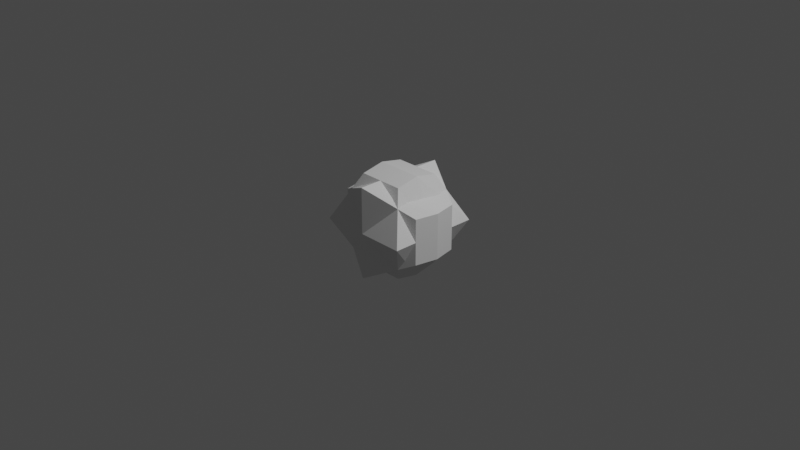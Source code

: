 # Source: powerUp.blend  (saved by Blender 3.6.11; exported with 4.5.12 LTS)
import bpy
from mathutils import Matrix  # noqa: F401  (used for matrix-valued properties, if any)

bpy.ops.wm.read_factory_settings(use_empty=True)
scene = bpy.context.scene
scene.name = 'Scene'

# ---- collections
col_collection = bpy.data.collections.new('Collection'); scene.collection.children.link(col_collection)

# ---- world
world_world = bpy.data.worlds.new('World'); scene.world = world_world
world_world.use_nodes = True; world_world.node_tree.nodes.clear()
_N = world_world.node_tree.nodes; _L = world_world.node_tree.links
n0 = _N.new('ShaderNodeOutputWorld'); n0.name = 'World Output'; n0.location = (300, 300)
n1 = _N.new('ShaderNodeBackground'); n1.name = 'Background'; n1.location = (10, 300)
n1.inputs[0].default_value = (0.05088, 0.05088, 0.05088, 1.0)
_L.new(n1.outputs[0], n0.inputs[0])
n0.is_active_output = True
world_world.color = (0.05088, 0.05088, 0.05088)
world_world.use_sun_shadow = False
world_world.sun_shadow_jitter_overblur = 0.0

# ---- cameras
cam_camera = bpy.data.cameras.new('Camera')
cam_camera.clip_end = 100.0
cam_camera.ortho_scale = 7.314

# ---- lights
light_light = bpy.data.lights.new('Light', 'POINT')
light_light.transmission_factor = 0.0
light_light.energy = 1000.0
light_light.shadow_soft_size = 0.1
light_light.shadow_maximum_resolution = 0.006
light_light.use_absolute_resolution = True

# ---- meshes
me_cube_001 = bpy.data.meshes.new('Cube.001')
me_cube_001.from_pydata([(-0.25, -0.25, -0.5), (-0.25, -0.25, 0.5), (-0.25, 0.25, -0.5), (-0.25, 0.25, 0.5), (0.25, -0.25, -0.5), (0.25, -0.25, 0.5), (0.25, 0.25, -0.5), (0.25, 0.25, 0.5), (-0.5, -0.5, 0.0), (-0.5, 0.5, 0.0), (0.5, 0.5, 0.0), (0.5, -0.5, 0.0), (0.0, 0.25, -0.5), (0.0, 0.25, 0.5), (0.0, -0.25, -0.5), (0.0, -0.25, 0.5), (0.0, -0.5, 0.0), (0.0, 0.5, 0.0), (-0.25, 0.0, -0.55), (-0.25, 0.0, 0.55), (0.25, 0.0, -0.55), (0.25, 0.0, 0.55), (0.5, 0.0, 0.0), (-0.5, 0.0, 0.0), (0.0, 0.0, 0.55), (0.0, 0.0, -0.55), (-0.5, -0.25, 0.25), (0.5, -0.25, 0.25), (-0.5, 0.25, 0.25), (0.5, 0.25, 0.25), (-0.5, -0.25, -0.25), (0.5, -0.25, -0.25), (-0.5, 0.25, -0.25), (0.5, 0.25, -0.25), (-3.017e-08, -0.5, 0.5), (-1.645e-07, 0.5, 0.5), (3.017e-08, 0.5, -0.5), (1.645e-07, -0.5, -0.5), (-0.5, 0.25, -9.735e-08), (0.5, 0.25, 9.735e-08), (-0.5, -0.25, -9.735e-08), (0.5, -0.25, 9.735e-08), (6.718e-08, -0.5, 1.308e-14), (-6.718e-08, 0.5, -1.308e-14), (-0.55, -7.39e-08, 0.25), (0.55, 7.39e-08, 0.25), (-0.55, -7.39e-08, -0.25), (0.55, 7.39e-08, -0.25), (9.735e-08, 0.0, -0.5), (-9.735e-08, 0.0, 0.5), (0.55, 7.39e-08, 1.071e-07), (-0.55, -7.39e-08, -1.071e-07)], [], [(23, 19, 3, 9), (17, 13, 7, 10), (22, 21, 5, 11), (16, 15, 1, 8), (25, 20, 4, 14), (24, 19, 1, 15), (14, 16, 8, 0), (20, 22, 11, 4), (12, 17, 10, 6), (18, 23, 9, 2), (2, 9, 17, 12), (4, 11, 16, 14), (21, 24, 15, 5), (18, 25, 14, 0), (11, 5, 15, 16), (9, 3, 13, 17), (2, 12, 25, 18), (7, 13, 24, 21), (0, 8, 23, 18), (6, 10, 22, 20), (13, 3, 19, 24), (12, 6, 20, 25), (10, 7, 21, 22), (8, 1, 19, 23), (49, 45, 29, 35), (43, 39, 33, 36), (48, 47, 31, 37), (42, 41, 27, 34), (51, 46, 30, 40), (50, 45, 27, 41), (40, 42, 34, 26), (46, 48, 37, 30), (38, 43, 36, 32), (44, 49, 35, 28), (28, 35, 43, 38), (30, 37, 42, 40), (47, 50, 41, 31), (44, 51, 40, 26), (37, 31, 41, 42), (35, 29, 39, 43), (28, 38, 51, 44), (33, 39, 50, 47), (26, 34, 49, 44), (32, 36, 48, 46), (39, 29, 45, 50), (38, 32, 46, 51), (36, 33, 47, 48), (34, 27, 45, 49)])
_uv = me_cube_001.uv_layers.new(name='UVMap')
_uv.uv.foreach_set('vector', [0.5, 0.125, 0.625, 0.125, 0.625, 0.25, 0.5, 0.25, 0.5, 0.375, 0.625, 0.375, 0.625, 0.5, 0.5, 0.5, 0.5, 0.625, 0.625, 0.625, 0.625, 0.75, 0.5, 0.75, 0.5, 0.875, 0.625, 0.875, 0.625, 1.0, 0.5, 1.0, 0.25, 0.625, 0.375, 0.625, 0.375, 0.75, 0.25, 0.75, 0.75, 0.625, 0.875, 0.625, 0.875, 0.75, 0.75, 0.75, 0.375, 0.875, 0.5, 0.875, 0.5, 1.0, 0.375, 1.0, 0.375, 0.625, 0.5, 0.625, 0.5, 0.75, 0.375, 0.75, 0.375, 0.375, 0.5, 0.375, 0.5, 0.5, 0.375, 0.5, 0.375, 0.125, 0.5, 0.125, 0.5, 0.25, 0.375, 0.25, 0.375, 0.25, 0.5, 0.25, 0.5, 0.375, 0.375, 0.375, 0.375, 0.75, 0.5, 0.75, 0.5, 0.875, 0.375, 0.875, 0.625, 0.625, 0.75, 0.625, 0.75, 0.75, 0.625, 0.75, 0.125, 0.625, 0.25, 0.625, 0.25, 0.75, 0.125, 0.75, 0.5, 0.75, 0.625, 0.75, 0.625, 0.875, 0.5, 0.875, 0.5, 0.25, 0.625, 0.25, 0.625, 0.375, 0.5, 0.375, 0.125, 0.5, 0.25, 0.5, 0.25, 0.625, 0.125, 0.625, 0.625, 0.5, 0.75, 0.5, 0.75, 0.625, 0.625, 0.625, 0.375, 0.0, 0.5, 0.0, 0.5, 0.125, 0.375, 0.125, 0.375, 0.5, 0.5, 0.5, 0.5, 0.625, 0.375, 0.625, 0.75, 0.5, 0.875, 0.5, 0.875, 0.625, 0.75, 0.625, 0.25, 0.5, 0.375, 0.5, 0.375, 0.625, 0.25, 0.625, 0.5, 0.5, 0.625, 0.5, 0.625, 0.625, 0.5, 0.625, 0.5, 0.0, 0.625, 0.0, 0.625, 0.125, 0.5, 0.125, 0.5, 0.125, 0.625, 0.125, 0.625, 0.25, 0.5, 0.25, 0.5, 0.375, 0.625, 0.375, 0.625, 0.5, 0.5, 0.5, 0.5, 0.625, 0.625, 0.625, 0.625, 0.75, 0.5, 0.75, 0.5, 0.875, 0.625, 0.875, 0.625, 1.0, 0.5, 1.0, 0.25, 0.625, 0.375, 0.625, 0.375, 0.75, 0.25, 0.75, 0.75, 0.625, 0.875, 0.625, 0.875, 0.75, 0.75, 0.75, 0.375, 0.875, 0.5, 0.875, 0.5, 1.0, 0.375, 1.0, 0.375, 0.625, 0.5, 0.625, 0.5, 0.75, 0.375, 0.75, 0.375, 0.375, 0.5, 0.375, 0.5, 0.5, 0.375, 0.5, 0.375, 0.125, 0.5, 0.125, 0.5, 0.25, 0.375, 0.25, 0.375, 0.25, 0.5, 0.25, 0.5, 0.375, 0.375, 0.375, 0.375, 0.75, 0.5, 0.75, 0.5, 0.875, 0.375, 0.875, 0.625, 0.625, 0.75, 0.625, 0.75, 0.75, 0.625, 0.75, 0.125, 0.625, 0.25, 0.625, 0.25, 0.75, 0.125, 0.75, 0.5, 0.75, 0.625, 0.75, 0.625, 0.875, 0.5, 0.875, 0.5, 0.25, 0.625, 0.25, 0.625, 0.375, 0.5, 0.375, 0.125, 0.5, 0.25, 0.5, 0.25, 0.625, 0.125, 0.625, 0.625, 0.5, 0.75, 0.5, 0.75, 0.625, 0.625, 0.625, 0.375, 0.0, 0.5, 0.0, 0.5, 0.125, 0.375, 0.125, 0.375, 0.5, 0.5, 0.5, 0.5, 0.625, 0.375, 0.625, 0.75, 0.5, 0.875, 0.5, 0.875, 0.625, 0.75, 0.625, 0.25, 0.5, 0.375, 0.5, 0.375, 0.625, 0.25, 0.625, 0.5, 0.5, 0.625, 0.5, 0.625, 0.625, 0.5, 0.625, 0.5, 0.0, 0.625, 0.0, 0.625, 0.125, 0.5, 0.125])
me_cube_001.use_mirror_x = True
me_cube_001.use_mirror_y = True
me_cube_001.use_mirror_z = True
me_cube_001.update()

# ---- objects
ob_light = bpy.data.objects.new('Light', light_light)
ob_camera = bpy.data.objects.new('Camera', cam_camera)
ob_cube = bpy.data.objects.new('Cube', me_cube_001)

# ---- transforms, parenting, visibility, modifiers, constraints
ob_light.location = (4.076, 1.005, 5.904)
ob_light.rotation_euler = (0.6503, 0.05522, 1.866)
ob_light.lock_rotations_4d = False
ob_light.empty_display_type = 'ARROWS'
ob_light.color = (0.0, 0.0, 0.0, 0.0)
ob_light.lineart.crease_threshold = 0.0
ob_camera.location = (7.359, -6.926, 4.958)
ob_camera.rotation_euler = (1.109, 0.0, 0.8149)
ob_camera.lock_rotations_4d = False
ob_camera.empty_display_type = 'ARROWS'
ob_camera.color = (0.0, 0.0, 0.0, 0.0)
ob_camera.display_type = 'WIRE'
ob_camera.lineart.crease_threshold = 0.0
ob_cube.location = (0.0, 0.0, 0.0)
ob_cube.use_mesh_mirror_x = True
ob_cube.use_mesh_mirror_y = True
ob_cube.use_mesh_mirror_z = True

# ---- collection membership
col_collection.objects.link(ob_light)
col_collection.objects.link(ob_camera)
col_collection.objects.link(ob_cube)

# ---- scene / render settings (as saved in the file)
scene.camera = ob_camera
scene.frame_start = 1; scene.frame_end = 250; scene.frame_set(1)
scene.render.engine = 'BLENDER_EEVEE_NEXT'
scene.cycles.sampling_pattern = 'TABULATED_SOBOL'
scene.view_settings.view_transform = 'Filmic'
bpy.context.view_layer.update()
